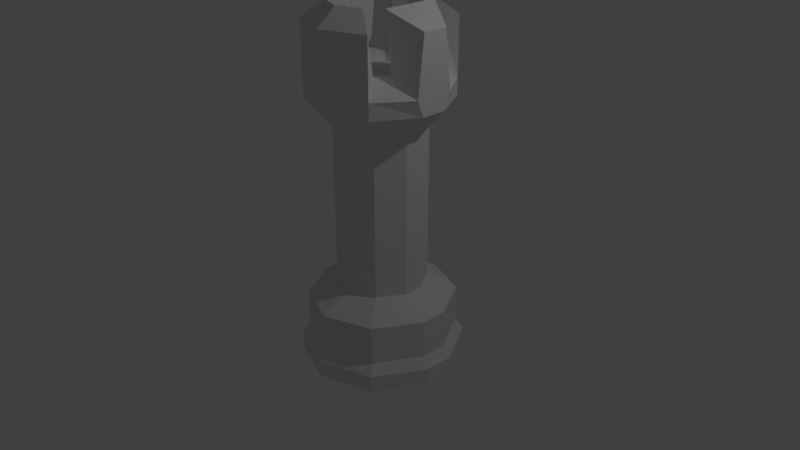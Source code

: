 # Source: King.blend  (saved by Blender 2.79.0; exported with 4.5.12 LTS)
import bpy
from mathutils import Matrix  # noqa: F401  (used for matrix-valued properties, if any)

bpy.ops.wm.read_factory_settings(use_empty=True)
scene = bpy.context.scene
scene.name = 'Scene'

# ---- collections
col_collection_1 = bpy.data.collections.new('Collection 1'); scene.collection.children.link(col_collection_1)

# ---- world
world_world = bpy.data.worlds.new('World'); scene.world = world_world
world_world.color = (0.05088, 0.05088, 0.05088)
world_world.use_sun_shadow = False
world_world.sun_shadow_jitter_overblur = 0.0
world_world.cycles.sampling_method = 'MANUAL'

# ---- cameras
cam_camera = bpy.data.cameras.new('Camera')
cam_camera.clip_end = 100.0
cam_camera.lens = 35.0
cam_camera.sensor_width = 32.0
cam_camera.sensor_height = 18.0
cam_camera.ortho_scale = 7.314
cam_camera.dof.focus_distance = 0.0
cam_camera.dof.aperture_fstop = 128.0

# ---- lights
light_lamp = bpy.data.lights.new('Lamp', 'POINT')
light_lamp.transmission_factor = 0.0
light_lamp.cutoff_distance = 30.0
light_lamp.energy = 100.0
light_lamp.shadow_buffer_clip_start = 1.001
light_lamp.shadow_soft_size = 0.1
light_lamp.shadow_maximum_resolution = 0.006
light_lamp.use_absolute_resolution = True

# ---- meshes
me_cylinder = bpy.data.meshes.new('Cylinder')
me_cylinder.from_pydata([(-0.8449, -1.381, 0.1832), (-0.7465, -0.5843, 0.1658), (-0.5029, -1.381, 0.7756), (-0.4386, -0.5843, 0.699), (0.1399, -1.381, 1.01), (0.1399, -0.5843, 0.9096), (0.7826, -1.381, 0.7756), (0.7184, -0.5843, 0.699), (1.125, -1.381, 0.1832), (1.026, -0.5843, 0.1658), (-0.7465, -1.058, 0.1658), (-0.8449, -1.181, 0.1832), (-0.4386, -1.058, 0.699), (-0.5029, -1.181, 0.7756), (0.1399, -1.058, 0.9096), (0.1399, -1.181, 1.01), (0.7184, -1.058, 0.699), (0.7826, -1.181, 0.7756), (1.026, -1.058, 0.1658), (1.125, -1.181, 0.1832), (-0.3919, -0.3843, 0.1033), (-0.2072, -0.3843, 0.4232), (0.1399, -0.3843, 0.5496), (0.487, -0.3843, 0.4232), (0.6717, -0.3843, 0.1033), (-0.3919, 1.591, 0.1033), (-0.2072, 1.591, 0.4232), (0.1399, 1.591, 0.5496), (0.487, 1.591, 0.4232), (0.6717, 1.591, 0.1033), (-0.5515, 1.723, 0.1315), (-0.3114, 1.723, 0.5473), (0.1399, 1.723, 0.7116), (0.5911, 1.723, 0.5473), (0.8312, 1.723, 0.1315), (-0.6897, 1.885, 0.1558), (-0.4016, 1.885, 0.6549), (0.1399, 1.885, 0.852), (0.6813, 1.885, 0.6549), (0.9695, 1.885, 0.1558), (-0.6897, 2.085, 0.1558), (-0.4016, 2.085, 0.6549), (0.1399, 2.085, 0.852), (0.6813, 2.085, 0.6549), (0.9695, 2.085, 0.2373), (-0.3962, 2.285, 0.3364), (-0.21, 2.285, 0.4175), (0.1399, 2.285, 0.5449), (0.4898, 2.285, 0.4175), (0.6759, 2.285, 0.3329), (-0.2965, 2.281, 0.07748), (-0.1449, 2.281, 0.34), (0.1399, 2.281, 0.4436), (0.4247, 2.281, 0.34), (0.5762, 2.281, 0.2339), (-0.2388, 2.178, 0.07633), (-0.1073, 2.178, 0.3041), (0.1399, 2.178, 0.3941), (0.387, 2.178, 0.3041), (0.5185, 2.178, 0.07633), (0.02626, 2.224, 0.0296), (0.06572, 2.224, 0.09793), (0.1399, 2.224, 0.1249), (0.214, 2.224, 0.09793), (0.2535, 2.224, 0.0296), (-0.8449, -1.381, 1.718e-07), (-0.7465, -0.5843, 1.868e-07), (1.125, -1.381, -1.256e-07), (1.026, -0.5843, -8.091e-08), (-0.7465, -1.058, 1.569e-07), (-0.8449, -1.181, 1.718e-07), (1.026, -1.058, -1.107e-07), (1.125, -1.181, -1.256e-07), (-0.3919, -0.3843, 1.332e-07), (0.6717, -0.3843, -2.738e-08), (-0.3919, 1.591, 2.461e-07), (0.6717, 1.591, 8.547e-08), (-0.5515, 1.723, 2.702e-07), (0.8312, 1.723, 6.138e-08), (-0.6897, 1.885, 2.91e-07), (0.9695, 1.885, 4.05e-08), (-0.6897, 2.085, 2.91e-07), (0.9695, 2.085, 4.05e-08), (-0.3962, 2.285, -0.006065), (0.6759, 2.285, -0.006065), (-0.2965, 2.281, -0.006065), (0.5762, 2.281, -0.006065), (-0.2388, 2.178, 2.442e-07), (0.5185, 2.178, 1.299e-07), (0.02626, 2.224, 7.339e-08), (0.2535, 2.224, 3.909e-08), (0.1399, 2.224, 1.754e-07), (0.1399, -1.381, 2.312e-08), (0.6051, 2.978, -0.003147), (0.9695, 2.778, 9.282e-08), (-0.6897, 2.778, 3.434e-07), (-0.3254, 2.978, -0.003147), (0.1399, 2.778, 0.852), (-0.4016, 2.778, 0.6549), (0.6813, 2.778, 0.6549), (0.1399, 2.978, 0.6104), (-0.1638, 2.978, 0.4999), (0.4435, 2.978, 0.4999), (0.6051, 2.978, 0.3483), (0.9695, 2.778, 0.1558), (-0.6897, 2.778, 0.1558), (-0.3254, 2.978, 0.3508)], [], [(10, 12, 3, 1), (12, 14, 5, 3), (14, 16, 7, 5), (16, 18, 9, 7), (5, 22, 21, 3), (6, 8, 19, 17), (17, 19, 18, 16), (4, 6, 17, 15), (15, 17, 16, 14), (2, 4, 15, 13), (13, 15, 14, 12), (0, 2, 13, 11), (11, 13, 12, 10), (3, 21, 20, 1), (9, 24, 23, 7), (7, 23, 22, 5), (22, 27, 26, 21), (23, 28, 27, 22), (24, 29, 28, 23), (21, 26, 25, 20), (29, 34, 33, 28), (26, 31, 30, 25), (27, 32, 31, 26), (28, 33, 32, 27), (33, 38, 37, 32), (34, 39, 38, 33), (31, 36, 35, 30), (32, 37, 36, 31), (44, 49, 48, 43), (37, 42, 41, 36), (38, 43, 42, 37), (39, 44, 43, 38), (36, 41, 40, 35), (48, 53, 52, 47), (41, 46, 45, 40), (47, 46, 101, 100), (84, 49, 103, 93), (52, 57, 56, 51), (49, 54, 53, 48), (46, 51, 50, 45), (47, 52, 51, 46), (56, 61, 60, 55), (53, 58, 57, 52), (54, 59, 58, 53), (51, 56, 55, 50), (57, 62, 61, 56), (58, 63, 62, 57), (59, 64, 63, 58), (40, 81, 79, 35), (9, 68, 74, 24), (50, 85, 83, 45), (29, 76, 78, 34), (49, 84, 86, 54), (30, 77, 75, 25), (60, 89, 87, 55), (25, 75, 73, 20), (39, 80, 82, 44), (8, 67, 72, 19), (55, 87, 85, 50), (35, 79, 77, 30), (59, 88, 90, 64), (1, 66, 69, 10), (54, 86, 88, 59), (34, 78, 80, 39), (18, 71, 68, 9), (10, 69, 70, 11), (42, 43, 99, 97), (24, 74, 76, 29), (19, 72, 71, 18), (11, 70, 65, 0), (20, 73, 66, 1), (81, 40, 105, 95), (89, 60, 91), (61, 62, 91), (62, 63, 91), (64, 90, 91), (63, 64, 91), (60, 61, 91), (67, 8, 92), (0, 65, 92), (8, 6, 92), (6, 4, 92), (4, 2, 92), (2, 0, 92), (97, 100, 101, 98), (99, 102, 100, 97), (104, 94, 93, 103), (106, 96, 95, 105), (48, 47, 100, 102), (45, 83, 96, 106), (43, 48, 102, 99), (82, 84, 93, 94), (49, 44, 104, 103), (83, 81, 95, 96), (40, 45, 106, 105), (44, 82, 94, 104), (41, 42, 97, 98), (46, 41, 98, 101)])
me_cylinder.use_remesh_preserve_volume = False
me_cylinder.use_remesh_preserve_attributes = False
me_cylinder.use_mirror_vertex_groups = False
me_cylinder.update()

# ---- objects
ob_cylinder = bpy.data.objects.new('Cylinder', me_cylinder)
ob_lamp = bpy.data.objects.new('Lamp', light_lamp)
ob_camera = bpy.data.objects.new('Camera', cam_camera)

# ---- transforms, parenting, visibility, modifiers, constraints
ob_cylinder.location = (0.4308, -0.2863, 0.4221)
ob_cylinder.rotation_euler = (1.571, -0.0, 0.0)
ob_cylinder.lineart.crease_threshold = 0.0
_m = ob_cylinder.modifiers.new('Mirror', 'MIRROR')
_m.use_axis = (False, False, True)
ob_lamp.location = (4.076, 1.005, 5.904)
ob_lamp.rotation_euler = (0.6503, 0.05522, 1.866)
ob_lamp.lock_rotations_4d = False
ob_lamp.empty_display_type = 'ARROWS'
ob_lamp.color = (0.0, 0.0, 0.0, 0.0)
ob_lamp.lineart.crease_threshold = 0.0
ob_camera.location = (7.481, -6.508, 5.344)
ob_camera.rotation_euler = (1.109, 0.0, 0.8149)
ob_camera.lock_rotations_4d = False
ob_camera.empty_display_type = 'ARROWS'
ob_camera.color = (0.0, 0.0, 0.0, 0.0)
ob_camera.display_type = 'WIRE'
ob_camera.lineart.crease_threshold = 0.0

# ---- collection membership
col_collection_1.objects.link(ob_cylinder)
col_collection_1.objects.link(ob_lamp)
col_collection_1.objects.link(ob_camera)

# ---- scene / render settings (as saved in the file)
scene.camera = ob_camera
scene.frame_start = 1; scene.frame_end = 250; scene.frame_set(0)
scene.render.engine = 'BLENDER_EEVEE_NEXT'
scene.render.resolution_percentage = 50
scene.render.dither_intensity = 0.0
scene.cycles.use_denoising = False
scene.cycles.samples = 128
scene.cycles.sampling_pattern = 'TABULATED_SOBOL'
scene.cycles.use_adaptive_sampling = False
scene.cycles.use_light_tree = False
scene.cycles.blur_glossy = 0.0
scene.cycles.sample_clamp_indirect = 0.0
scene.view_settings.view_transform = 'Standard'
bpy.context.view_layer.update()

